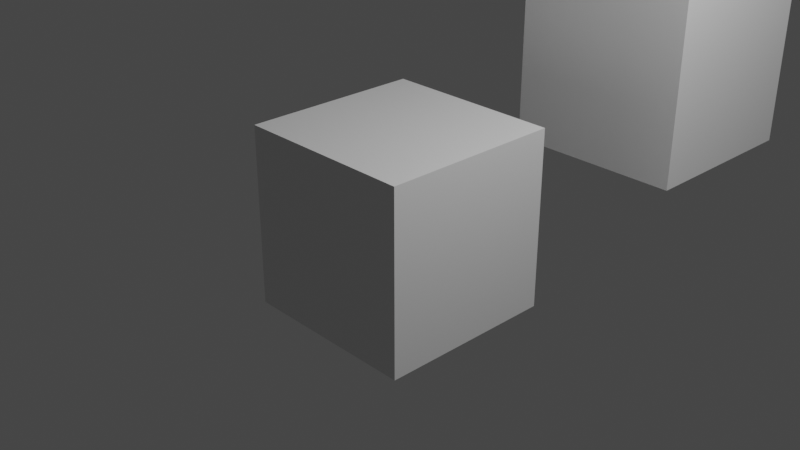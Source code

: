 # Source: 74871-packed-libraries.blend  (saved by Blender 2.81.16; exported with 4.5.12 LTS)
import bpy
from mathutils import Matrix  # noqa: F401  (used for matrix-valued properties, if any)

bpy.ops.wm.read_factory_settings(use_empty=True)
scene = bpy.context.scene
scene.name = 'Scene'

# ---- collections
col_collection = bpy.data.collections.new('Collection'); scene.collection.children.link(col_collection)

# ---- materials (node trees are filled in below, after node groups)
mat_material = bpy.data.materials.new('Material')
mat_material.alpha_threshold = 0.0
mat_material.line_color = (0.0, 0.0, 0.0, 1.0)
mat_material_1 = bpy.data.materials.new('Material')
mat_material_1.alpha_threshold = 0.0
mat_material_1.line_color = (0.0, 0.0, 0.0, 1.0)

# ---- material node trees
mat_material.use_nodes = True; mat_material.node_tree.nodes.clear()
_N = mat_material.node_tree.nodes; _L = mat_material.node_tree.links
n0 = _N.new('ShaderNodeOutputMaterial'); n0.name = 'Material Output'; n0.location = (300, 300)
n1 = _N.new('ShaderNodeBsdfPrincipled'); n1.name = 'Principled BSDF'; n1.location = (10, 300)
n1.distribution = 'GGX'
n1.subsurface_method = 'BURLEY'
n1.inputs[2].default_value = 0.4
n1.inputs[3].default_value = 1.45
n1.inputs[27].default_value = (0.0, 0.0, 0.0, 1.0)
n1.inputs[28].default_value = 1.0
_L.new(n1.outputs[0], n0.inputs[0])
n0.is_active_output = True
mat_material_1.use_nodes = True; mat_material_1.node_tree.nodes.clear()
_N = mat_material_1.node_tree.nodes; _L = mat_material_1.node_tree.links
n0 = _N.new('ShaderNodeOutputMaterial'); n0.name = 'Material Output'; n0.location = (300, 300)
n1 = _N.new('ShaderNodeBsdfPrincipled'); n1.name = 'Principled BSDF'; n1.location = (10, 300)
n1.distribution = 'GGX'
n1.subsurface_method = 'BURLEY'
n1.inputs[2].default_value = 0.4
n1.inputs[3].default_value = 1.45
n1.inputs[27].default_value = (0.0, 0.0, 0.0, 1.0)
n1.inputs[28].default_value = 1.0
_L.new(n1.outputs[0], n0.inputs[0])
n0.is_active_output = True

# ---- world
world_world = bpy.data.worlds.new('World'); scene.world = world_world
world_world.use_nodes = True; world_world.node_tree.nodes.clear()
_N = world_world.node_tree.nodes; _L = world_world.node_tree.links
n0 = _N.new('ShaderNodeOutputWorld'); n0.name = 'World Output'; n0.location = (300, 300)
n1 = _N.new('ShaderNodeBackground'); n1.name = 'Background'; n1.location = (10, 300)
n1.inputs[0].default_value = (0.05088, 0.05088, 0.05088, 1.0)
_L.new(n1.outputs[0], n0.inputs[0])
n0.is_active_output = True
world_world.color = (0.05088, 0.05088, 0.05088)
world_world.use_sun_shadow = False
world_world.sun_shadow_jitter_overblur = 0.0

# ---- cameras
cam_camera = bpy.data.cameras.new('Camera')
cam_camera.clip_end = 100.0
cam_camera.ortho_scale = 7.314

# ---- lights
light_light = bpy.data.lights.new('Light', 'POINT')
light_light.transmission_factor = 0.0
light_light.energy = 1000.0
light_light.shadow_soft_size = 0.1
light_light.shadow_maximum_resolution = 0.006
light_light.use_absolute_resolution = True

# ---- meshes
me_cube = bpy.data.meshes.new('Cube')
me_cube.from_pydata([(1.0, 1.0, 1.0), (1.0, 1.0, -1.0), (1.0, -1.0, 1.0), (1.0, -1.0, -1.0), (-1.0, 1.0, 1.0), (-1.0, 1.0, -1.0), (-1.0, -1.0, 1.0), (-1.0, -1.0, -1.0)], [], [(0, 4, 6, 2), (3, 2, 6, 7), (7, 6, 4, 5), (5, 1, 3, 7), (1, 0, 2, 3), (5, 4, 0, 1)])
_uv = me_cube.uv_layers.new(name='UVMap')
_uv.uv.foreach_set('vector', [0.625, 0.5, 0.875, 0.5, 0.875, 0.75, 0.625, 0.75, 0.375, 0.75, 0.625, 0.75, 0.625, 1.0, 0.375, 1.0, 0.375, 0.0, 0.625, 0.0, 0.625, 0.25, 0.375, 0.25, 0.125, 0.5, 0.375, 0.5, 0.375, 0.75, 0.125, 0.75, 0.375, 0.5, 0.625, 0.5, 0.625, 0.75, 0.375, 0.75, 0.375, 0.25, 0.625, 0.25, 0.625, 0.5, 0.375, 0.5])
me_cube.materials.append(mat_material)
me_cube.use_remesh_preserve_volume = False
me_cube.use_remesh_preserve_attributes = False
me_cube.use_mirror_vertex_groups = False
me_cube.update()
me_cube_1 = bpy.data.meshes.new('Cube')
me_cube_1.from_pydata([(1.0, 1.0, 1.0), (1.0, 1.0, -1.0), (1.0, -1.0, 1.0), (1.0, -1.0, -1.0), (-1.0, 1.0, 1.0), (-1.0, 1.0, -1.0), (-1.0, -1.0, 1.0), (-1.0, -1.0, -1.0)], [], [(0, 4, 6, 2), (3, 2, 6, 7), (7, 6, 4, 5), (5, 1, 3, 7), (1, 0, 2, 3), (5, 4, 0, 1)])
_uv = me_cube_1.uv_layers.new(name='UVMap')
_uv.uv.foreach_set('vector', [0.625, 0.5, 0.875, 0.5, 0.875, 0.75, 0.625, 0.75, 0.375, 0.75, 0.625, 0.75, 0.625, 1.0, 0.375, 1.0, 0.375, 0.0, 0.625, 0.0, 0.625, 0.25, 0.375, 0.25, 0.125, 0.5, 0.375, 0.5, 0.375, 0.75, 0.125, 0.75, 0.375, 0.5, 0.625, 0.5, 0.625, 0.75, 0.375, 0.75, 0.375, 0.25, 0.625, 0.25, 0.625, 0.5, 0.375, 0.5])
me_cube_1.materials.append(mat_material_1)
me_cube_1.use_remesh_preserve_volume = False
me_cube_1.use_remesh_preserve_attributes = False
me_cube_1.use_mirror_vertex_groups = False
me_cube_1.update()

# ---- objects
ob_cube = bpy.data.objects.new('Cube', me_cube)
ob_light = bpy.data.objects.new('Light', light_light)
ob_camera = bpy.data.objects.new('Camera', cam_camera)
ob_cube_1 = bpy.data.objects.new('Cube', me_cube_1)

# ---- transforms, parenting, visibility, modifiers, constraints
ob_cube.location = (0.7214, 3.131, 1.215)
ob_cube.lock_rotations_4d = False
ob_cube.empty_display_type = 'ARROWS'
ob_cube.lineart.crease_threshold = 0.0
ob_light.location = (4.076, 1.005, 5.904)
ob_light.rotation_euler = (0.6503, 0.05522, 1.866)
ob_light.lock_rotations_4d = False
ob_light.empty_display_type = 'ARROWS'
ob_light.color = (0.0, 0.0, 0.0, 0.0)
ob_light.lineart.crease_threshold = 0.0
ob_camera.location = (7.359, -6.926, 4.958)
ob_camera.rotation_euler = (1.109, 0.0, 0.8149)
ob_camera.lock_rotations_4d = False
ob_camera.empty_display_type = 'ARROWS'
ob_camera.color = (0.0, 0.0, 0.0, 0.0)
ob_camera.display_type = 'WIRE'
ob_camera.lineart.crease_threshold = 0.0
ob_cube_1.location = (0.0, 0.0, 0.0)
ob_cube_1.lock_rotations_4d = False
ob_cube_1.empty_display_type = 'ARROWS'
ob_cube_1.lineart.crease_threshold = 0.0

# ---- collection membership
col_collection.objects.link(ob_cube)
col_collection.objects.link(ob_light)
col_collection.objects.link(ob_camera)
col_collection.objects.link(ob_cube_1)

# ---- scene / render settings (as saved in the file)
scene.camera = ob_camera
scene.frame_start = 1; scene.frame_end = 250; scene.frame_set(1)
scene.render.engine = 'BLENDER_WORKBENCH'
scene.cycles.use_denoising = False
scene.cycles.samples = 128
scene.cycles.sampling_pattern = 'TABULATED_SOBOL'
scene.cycles.use_adaptive_sampling = False
scene.cycles.use_light_tree = False
scene.view_settings.view_transform = 'Filmic'
bpy.context.view_layer.update()
